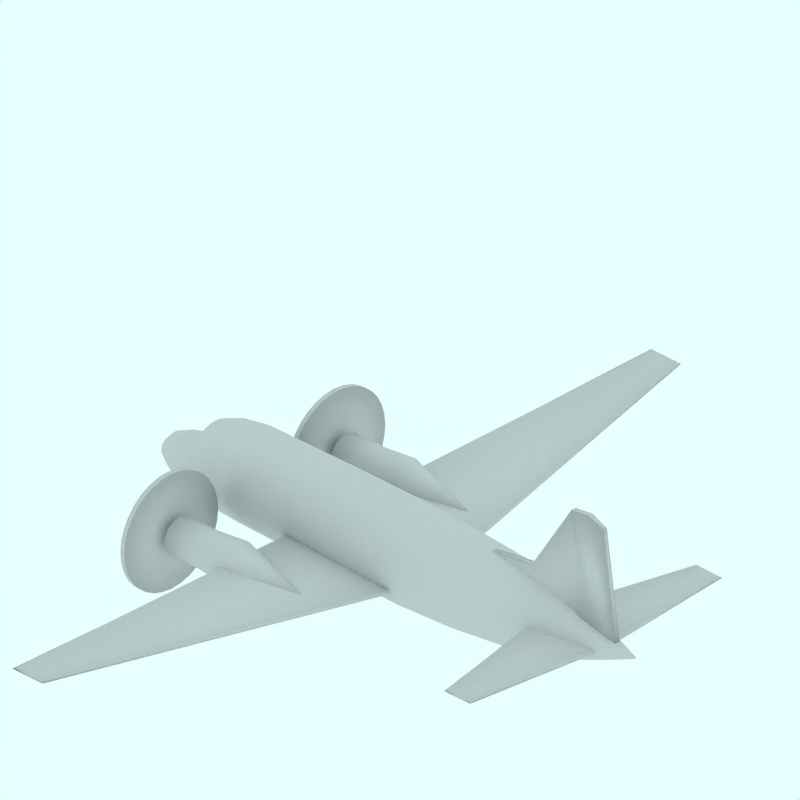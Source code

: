 # Source: Vickers_Viscount_VC1b.blend  (saved by Blender 2.49.2; exported with 4.5.12 LTS)
import bpy
from mathutils import Matrix  # noqa: F401  (used for matrix-valued properties, if any)

bpy.ops.wm.read_factory_settings(use_empty=True)
scene = bpy.context.scene
scene.name = 'Scene'

# ---- collections
col_collection_1 = bpy.data.collections.new('Collection 1'); scene.collection.children.link(col_collection_1)
col_collection_2 = bpy.data.collections.new('Collection 2'); scene.collection.children.link(col_collection_2)
col_collection_2.hide_render = True
col_collection_2.hide_viewport = True
col_collection_3 = bpy.data.collections.new('Collection 3'); scene.collection.children.link(col_collection_3)
col_collection_3.hide_render = True
col_collection_3.hide_viewport = True
col_collection_4 = bpy.data.collections.new('Collection 4'); scene.collection.children.link(col_collection_4)
col_collection_4.hide_render = True
col_collection_4.hide_viewport = True

# ---- materials (node trees are filled in below, after node groups)
mat_transparent = bpy.data.materials.new('Transparent')
mat_transparent.alpha_threshold = 0.0
mat_transparent.preview_render_type = 'FLAT'
mat_transparent.roughness = 0.5

# ---- material node trees

# ---- world
world_world = bpy.data.worlds.new('World'); scene.world = world_world
world_world.color = (0.9059, 1.0, 1.0)
world_world.use_sun_shadow = False
world_world.sun_shadow_jitter_overblur = 0.0
world_world.cycles.sampling_method = 'MANUAL'
world_world.cycles.sample_map_resolution = 256

# ---- cameras
cam_camera_001 = bpy.data.cameras.new('Camera.001')
cam_camera_001.type = 'ORTHO'
cam_camera_001.passepartout_alpha = 0.2
cam_camera_001.clip_end = 100.0
cam_camera_001.lens = 35.0
cam_camera_001.ortho_scale = 12.0
cam_camera_001.display_size = 5.91
cam_camera_001.show_passepartout = False
cam_camera_001.show_safe_areas = True
cam_camera_001.dof.focus_distance = 0.0
cam_camera_001.dof.aperture_fstop = 128.0

# ---- lights
light_lamp = bpy.data.lights.new('Lamp', 'SUN')
light_lamp.transmission_factor = 0.0
light_lamp.angle = 1.571
light_lamp.energy = 0.028
light_lamp.shadow_buffer_clip_start = 0.5
light_lamp.shadow_soft_size = 1.0
light_lamp.shadow_cascade_max_distance = 1000.0
light_lamp.cycles.use_multiple_importance_sampling = False

# ---- meshes
me_cylinder_004 = bpy.data.meshes.new('Cylinder.004')
me_cylinder_004.from_pydata([(0.0802, 2.472, -3.166), (0.2033, 2.322, -3.166), (0.2948, 2.151, -3.166), (0.3511, 1.966, -3.166), (0.3702, 1.772, -3.166), (0.3511, 1.579, -3.166), (0.2948, 1.394, -3.166), (0.2033, 1.222, -3.166), (0.0802, 1.072, -3.166), (-0.06981, 0.9492, -3.166), (-0.241, 0.8578, -3.166), (-0.4267, 0.8014, -3.166), (-0.6198, 0.7824, -3.166), (-0.813, 0.8014, -3.166), (-0.9987, 0.8578, -3.166), (-1.17, 0.9493, -3.166), (-1.32, 1.072, -3.166), (-1.443, 1.222, -3.166), (-1.534, 1.394, -3.166), (-1.591, 1.579, -3.166), (-1.61, 1.772, -3.166), (-1.591, 1.966, -3.166), (-1.534, 2.151, -3.166), (-1.443, 2.322, -3.166), (-1.32, 2.472, -3.166), (-1.17, 2.596, -3.166), (-0.9987, 2.687, -3.166), (-0.813, 2.743, -3.166), (-0.6198, 2.762, -3.166), (-0.4267, 2.743, -3.166), (-0.241, 2.687, -3.166), (-0.06981, 2.596, -3.166), (0.08021, 2.472, -3.076), (0.2033, 2.322, -3.076), (0.2948, 2.151, -3.076), (0.3511, 1.966, -3.076), (0.3702, 1.772, -3.076), (0.3511, 1.579, -3.076), (0.2948, 1.394, -3.076), (0.2033, 1.222, -3.076), (0.0802, 1.072, -3.076), (-0.06981, 0.9492, -3.076), (-0.241, 0.8578, -3.076), (-0.4267, 0.8014, -3.076), (-0.6198, 0.7824, -3.076), (-0.813, 0.8014, -3.076), (-0.9987, 0.8578, -3.076), (-1.17, 0.9492, -3.076), (-1.32, 1.072, -3.076), (-1.443, 1.222, -3.076), (-1.534, 1.394, -3.076), (-1.591, 1.579, -3.076), (-1.61, 1.772, -3.076), (-1.591, 1.966, -3.076), (-1.534, 2.151, -3.076), (-1.443, 2.322, -3.076), (-1.32, 2.472, -3.076), (-1.17, 2.596, -3.076), (-0.9987, 2.687, -3.076), (-0.813, 2.743, -3.076), (-0.6198, 2.762, -3.076), (-0.4267, 2.743, -3.076), (-0.241, 2.687, -3.076), (-0.06982, 2.596, -3.076), (-0.6198, 1.772, -3.166), (-0.6198, 1.772, -3.076)], [], [(64, 0, 1), (65, 33, 32), (64, 1, 2), (65, 34, 33), (64, 2, 3), (65, 35, 34), (64, 3, 4), (65, 36, 35), (64, 4, 5), (65, 37, 36), (64, 5, 6), (65, 38, 37), (64, 6, 7), (65, 39, 38), (64, 7, 8), (65, 40, 39), (64, 8, 9), (65, 41, 40), (64, 9, 10), (65, 42, 41), (64, 10, 11), (65, 43, 42), (64, 11, 12), (65, 44, 43), (64, 12, 13), (65, 45, 44), (64, 13, 14), (65, 46, 45), (64, 14, 15), (65, 47, 46), (64, 15, 16), (65, 48, 47), (64, 16, 17), (65, 49, 48), (64, 17, 18), (65, 50, 49), (64, 18, 19), (65, 51, 50), (64, 19, 20), (65, 52, 51), (64, 20, 21), (65, 53, 52), (64, 21, 22), (65, 54, 53), (64, 22, 23), (65, 55, 54), (64, 23, 24), (65, 56, 55), (64, 24, 25), (65, 57, 56), (64, 25, 26), (65, 58, 57), (64, 26, 27), (65, 59, 58), (64, 27, 28), (65, 60, 59), (64, 28, 29), (65, 61, 60), (64, 29, 30), (65, 62, 61), (64, 30, 31), (65, 63, 62), (31, 0, 64), (65, 32, 63), (0, 32, 33, 1), (1, 33, 34, 2), (2, 34, 35, 3), (3, 35, 36, 4), (4, 36, 37, 5), (5, 37, 38, 6), (6, 38, 39, 7), (7, 39, 40, 8), (8, 40, 41, 9), (9, 41, 42, 10), (10, 42, 43, 11), (11, 43, 44, 12), (12, 44, 45, 13), (13, 45, 46, 14), (14, 46, 47, 15), (15, 47, 48, 16), (16, 48, 49, 17), (17, 49, 50, 18), (18, 50, 51, 19), (19, 51, 52, 20), (20, 52, 53, 21), (21, 53, 54, 22), (22, 54, 55, 23), (23, 55, 56, 24), (24, 56, 57, 25), (25, 57, 58, 26), (26, 58, 59, 27), (27, 59, 60, 28), (28, 60, 61, 29), (29, 61, 62, 30), (30, 62, 63, 31), (32, 0, 31, 63)])
me_cylinder_004.polygons.foreach_set('use_smooth', [True] * 96)
me_cylinder_004.use_remesh_preserve_volume = False
me_cylinder_004.use_remesh_preserve_attributes = False
me_cylinder_004.use_mirror_vertex_groups = False
me_cylinder_004.update()
me_cylinder_002 = bpy.data.meshes.new('Cylinder.002')
me_cylinder_002.from_pydata([(-0.5876, 1.803, -3.345), (-0.5816, 1.796, -3.345), (-0.5771, 1.787, -3.345), (-0.5744, 1.778, -3.345), (-0.5735, 1.769, -3.345), (-0.5744, 1.759, -3.345), (-0.5771, 1.75, -3.345), (-0.5816, 1.742, -3.345), (-0.5876, 1.734, -3.345), (-0.595, 1.728, -3.345), (-0.6033, 1.724, -3.345), (-0.6124, 1.721, -3.345), (-0.6218, 1.72, -3.345), (-0.6313, 1.721, -3.345), (-0.6404, 1.724, -3.345), (-0.6487, 1.728, -3.345), (-0.6561, 1.734, -3.345), (-0.6621, 1.742, -3.345), (-0.6665, 1.75, -3.345), (-0.6693, 1.759, -3.345), (-0.6702, 1.769, -3.345), (-0.6693, 1.778, -3.345), (-0.6665, 1.787, -3.345), (-0.6621, 1.796, -3.345), (-0.6561, 1.803, -3.345), (-0.6487, 1.809, -3.345), (-0.6404, 1.813, -3.345), (-0.6313, 1.816, -3.345), (-0.6218, 1.817, -3.345), (-0.6124, 1.816, -3.345), (-0.6033, 1.813, -3.345), (-0.595, 1.809, -3.345), (-0.6059, 1.785, -0.3161), (-0.6031, 1.781, -0.3161), (-0.601, 1.777, -0.3161), (-0.5997, 1.773, -0.3161), (-0.5993, 1.769, -0.3161), (-0.5997, 1.764, -0.3161), (-0.601, 1.76, -0.3161), (-0.6031, 1.756, -0.3161), (-0.6059, 1.753, -0.3161), (-0.6093, 1.75, -0.3161), (-0.6132, 1.748, -0.3161), (-0.6174, 1.746, -0.3161), (-0.6218, 1.746, -0.3161), (-0.6262, 1.746, -0.3161), (-0.6305, 1.748, -0.3161), (-0.6344, 1.75, -0.3161), (-0.6378, 1.753, -0.3161), (-0.6406, 1.756, -0.3161), (-0.6427, 1.76, -0.3161), (-0.644, 1.764, -0.3161), (-0.6444, 1.769, -0.3161), (-0.644, 1.773, -0.3161), (-0.6427, 1.777, -0.3161), (-0.6406, 1.781, -0.3161), (-0.6378, 1.785, -0.3161), (-0.6344, 1.787, -0.3161), (-0.6305, 1.789, -0.3161), (-0.6262, 1.791, -0.3161), (-0.6218, 1.791, -0.3161), (-0.6174, 1.791, -0.3161), (-0.6132, 1.789, -0.3161), (-0.6093, 1.787, -0.3161), (-0.6218, 1.769, -3.401), (-0.6218, 1.769, -0.3161), (-0.3536, 1.948, -2.268), (-0.3938, 1.997, -2.268), (-0.3238, 1.892, -2.268), (-0.3055, 1.832, -2.268), (-0.2993, 1.769, -2.268), (-0.3055, 1.706, -2.268), (-0.3238, 1.645, -2.268), (-0.3536, 1.589, -2.268), (-0.3938, 1.541, -2.268), (-0.4426, 1.5, -2.268), (-0.4984, 1.471, -2.268), (-0.5589, 1.452, -2.268), (-0.6218, 1.446, -2.268), (-0.6848, 1.452, -2.268), (-0.7453, 1.471, -2.268), (-0.801, 1.5, -2.268), (-0.8499, 1.541, -2.268), (-0.89, 1.589, -2.268), (-0.9198, 1.645, -2.268), (-0.9382, 1.706, -2.268), (-0.9444, 1.769, -2.268), (-0.9382, 1.832, -2.268), (-0.9198, 1.892, -2.268), (-0.89, 1.948, -2.268), (-0.8499, 1.997, -2.268), (-0.801, 2.037, -2.268), (-0.7453, 2.067, -2.268), (-0.6848, 2.085, -2.268), (-0.6218, 2.091, -2.268), (-0.5589, 2.085, -2.268), (-0.4984, 2.067, -2.268), (-0.4426, 2.037, -2.268), (-0.3089, 1.978, -1.688), (-0.3557, 2.035, -1.688), (-0.2742, 1.913, -1.688), (-0.2528, 1.842, -1.688), (-0.2455, 1.769, -1.688), (-0.2528, 1.695, -1.688), (-0.2742, 1.625, -1.688), (-0.3089, 1.56, -1.688), (-0.3557, 1.503, -1.688), (-0.4128, 1.456, -1.688), (-0.4778, 1.421, -1.688), (-0.5484, 1.4, -1.688), (-0.6218, 1.392, -1.688), (-0.6953, 1.4, -1.688), (-0.7659, 1.421, -1.688), (-0.8309, 1.456, -1.688), (-0.8879, 1.503, -1.688), (-0.9347, 1.56, -1.688), (-0.9695, 1.625, -1.688), (-0.9909, 1.695, -1.688), (-0.9982, 1.769, -1.688), (-0.9909, 1.842, -1.688), (-0.9695, 1.913, -1.688), (-0.9347, 1.978, -1.688), (-0.8879, 2.035, -1.688), (-0.8309, 2.082, -1.688), (-0.7659, 2.116, -1.688), (-0.6953, 2.138, -1.688), (-0.6218, 2.145, -1.688), (-0.5484, 2.138, -1.688), (-0.4778, 2.116, -1.688), (-0.4128, 2.082, -1.688), (-0.3536, 1.948, -2.905), (-0.3938, 1.997, -2.905), (-0.3238, 1.892, -2.905), (-0.3055, 1.832, -2.905), (-0.2993, 1.769, -2.905), (-0.3055, 1.706, -2.905), (-0.3238, 1.645, -2.905), (-0.3536, 1.589, -2.905), (-0.3938, 1.541, -2.905), (-0.4426, 1.5, -2.905), (-0.4984, 1.471, -2.905), (-0.5589, 1.452, -2.905), (-0.6218, 1.446, -2.905), (-0.6848, 1.452, -2.905), (-0.7453, 1.471, -2.905), (-0.801, 1.5, -2.905), (-0.8499, 1.541, -2.905), (-0.89, 1.589, -2.905), (-0.9198, 1.645, -2.905), (-0.9382, 1.706, -2.905), (-0.9444, 1.769, -2.905), (-0.9382, 1.832, -2.905), (-0.9198, 1.892, -2.905), (-0.89, 1.948, -2.905), (-0.8499, 1.997, -2.905), (-0.801, 2.037, -2.905), (-0.7453, 2.067, -2.905), (-0.6848, 2.085, -2.905), (-0.6218, 2.091, -2.905), (-0.5589, 2.085, -2.905), (-0.4984, 2.067, -2.905), (-0.4426, 2.037, -2.905), (-0.5414, 1.822, -3.051), (-0.5534, 1.837, -3.051), (-0.5324, 1.806, -3.051), (-0.5269, 1.788, -3.051), (-0.5251, 1.769, -3.051), (-0.5269, 1.75, -3.051), (-0.5324, 1.732, -3.051), (-0.5414, 1.715, -3.051), (-0.5534, 1.7, -3.051), (-0.5681, 1.688, -3.051), (-0.5848, 1.679, -3.051), (-0.603, 1.674, -3.051), (-0.6218, 1.672, -3.051), (-0.6407, 1.674, -3.051), (-0.6589, 1.679, -3.051), (-0.6756, 1.688, -3.051), (-0.6903, 1.7, -3.051), (-0.7023, 1.715, -3.051), (-0.7112, 1.732, -3.051), (-0.7167, 1.75, -3.051), (-0.7186, 1.769, -3.051), (-0.7167, 1.788, -3.051), (-0.7112, 1.806, -3.051), (-0.7023, 1.822, -3.051), (-0.6903, 1.837, -3.051), (-0.6756, 1.849, -3.051), (-0.6589, 1.858, -3.051), (-0.6407, 1.864, -3.051), (-0.6218, 1.865, -3.051), (-0.603, 1.864, -3.051), (-0.5848, 1.858, -3.051), (-0.5681, 1.849, -3.051)], [], [(64, 0, 1), (65, 33, 32), (64, 1, 2), (65, 34, 33), (64, 2, 3), (65, 35, 34), (64, 3, 4), (65, 36, 35), (64, 4, 5), (65, 37, 36), (64, 5, 6), (65, 38, 37), (64, 6, 7), (65, 39, 38), (64, 7, 8), (65, 40, 39), (64, 8, 9), (65, 41, 40), (64, 9, 10), (65, 42, 41), (64, 10, 11), (65, 43, 42), (64, 11, 12), (65, 44, 43), (64, 12, 13), (65, 45, 44), (64, 13, 14), (65, 46, 45), (64, 14, 15), (65, 47, 46), (64, 15, 16), (65, 48, 47), (64, 16, 17), (65, 49, 48), (64, 17, 18), (65, 50, 49), (64, 18, 19), (65, 51, 50), (64, 19, 20), (65, 52, 51), (64, 20, 21), (65, 53, 52), (64, 21, 22), (65, 54, 53), (64, 22, 23), (65, 55, 54), (64, 23, 24), (65, 56, 55), (64, 24, 25), (65, 57, 56), (64, 25, 26), (65, 58, 57), (64, 26, 27), (65, 59, 58), (64, 27, 28), (65, 60, 59), (64, 28, 29), (65, 61, 60), (64, 29, 30), (65, 62, 61), (64, 30, 31), (65, 63, 62), (31, 0, 64), (65, 32, 63), (67, 99, 98, 66), (99, 32, 33, 98), (66, 98, 100, 68), (98, 33, 34, 100), (68, 100, 101, 69), (100, 34, 35, 101), (69, 101, 102, 70), (101, 35, 36, 102), (70, 102, 103, 71), (102, 36, 37, 103), (71, 103, 104, 72), (103, 37, 38, 104), (72, 104, 105, 73), (104, 38, 39, 105), (73, 105, 106, 74), (105, 39, 40, 106), (74, 106, 107, 75), (106, 40, 41, 107), (75, 107, 108, 76), (107, 41, 42, 108), (76, 108, 109, 77), (108, 42, 43, 109), (77, 109, 110, 78), (109, 43, 44, 110), (78, 110, 111, 79), (110, 44, 45, 111), (79, 111, 112, 80), (111, 45, 46, 112), (80, 112, 113, 81), (112, 46, 47, 113), (81, 113, 114, 82), (113, 47, 48, 114), (82, 114, 115, 83), (114, 48, 49, 115), (83, 115, 116, 84), (115, 49, 50, 116), (84, 116, 117, 85), (116, 50, 51, 117), (85, 117, 118, 86), (117, 51, 52, 118), (86, 118, 119, 87), (118, 52, 53, 119), (87, 119, 120, 88), (119, 53, 54, 120), (88, 120, 121, 89), (120, 54, 55, 121), (89, 121, 122, 90), (121, 55, 56, 122), (90, 122, 123, 91), (122, 56, 57, 123), (91, 123, 124, 92), (123, 57, 58, 124), (92, 124, 125, 93), (124, 58, 59, 125), (93, 125, 126, 94), (125, 59, 60, 126), (94, 126, 127, 95), (126, 60, 61, 127), (95, 127, 128, 96), (127, 61, 62, 128), (96, 128, 129, 97), (128, 62, 63, 129), (32, 99, 129, 63), (99, 67, 97, 129), (131, 67, 66, 130), (130, 66, 68, 132), (132, 68, 69, 133), (133, 69, 70, 134), (134, 70, 71, 135), (135, 71, 72, 136), (136, 72, 73, 137), (137, 73, 74, 138), (138, 74, 75, 139), (139, 75, 76, 140), (140, 76, 77, 141), (141, 77, 78, 142), (142, 78, 79, 143), (143, 79, 80, 144), (144, 80, 81, 145), (145, 81, 82, 146), (146, 82, 83, 147), (147, 83, 84, 148), (148, 84, 85, 149), (149, 85, 86, 150), (150, 86, 87, 151), (151, 87, 88, 152), (152, 88, 89, 153), (153, 89, 90, 154), (154, 90, 91, 155), (155, 91, 92, 156), (156, 92, 93, 157), (157, 93, 94, 158), (158, 94, 95, 159), (159, 95, 96, 160), (160, 96, 97, 161), (67, 131, 161, 97), (0, 163, 162, 1), (163, 131, 130, 162), (1, 162, 164, 2), (162, 130, 132, 164), (2, 164, 165, 3), (164, 132, 133, 165), (3, 165, 166, 4), (165, 133, 134, 166), (4, 166, 167, 5), (166, 134, 135, 167), (5, 167, 168, 6), (167, 135, 136, 168), (6, 168, 169, 7), (168, 136, 137, 169), (7, 169, 170, 8), (169, 137, 138, 170), (8, 170, 171, 9), (170, 138, 139, 171), (9, 171, 172, 10), (171, 139, 140, 172), (10, 172, 173, 11), (172, 140, 141, 173), (11, 173, 174, 12), (173, 141, 142, 174), (12, 174, 175, 13), (174, 142, 143, 175), (13, 175, 176, 14), (175, 143, 144, 176), (14, 176, 177, 15), (176, 144, 145, 177), (15, 177, 178, 16), (177, 145, 146, 178), (16, 178, 179, 17), (178, 146, 147, 179), (17, 179, 180, 18), (179, 147, 148, 180), (18, 180, 181, 19), (180, 148, 149, 181), (19, 181, 182, 20), (181, 149, 150, 182), (20, 182, 183, 21), (182, 150, 151, 183), (21, 183, 184, 22), (183, 151, 152, 184), (22, 184, 185, 23), (184, 152, 153, 185), (23, 185, 186, 24), (185, 153, 154, 186), (24, 186, 187, 25), (186, 154, 155, 187), (25, 187, 188, 26), (187, 155, 156, 188), (26, 188, 189, 27), (188, 156, 157, 189), (27, 189, 190, 28), (189, 157, 158, 190), (28, 190, 191, 29), (190, 158, 159, 191), (29, 191, 192, 30), (191, 159, 160, 192), (30, 192, 193, 31), (192, 160, 161, 193), (131, 163, 193, 161), (163, 0, 31, 193)])
me_cylinder_002.polygons.foreach_set('use_smooth', [True] * 224)
me_cylinder_002.use_remesh_preserve_volume = False
me_cylinder_002.use_remesh_preserve_attributes = False
me_cylinder_002.use_mirror_vertex_groups = False
me_cylinder_002.update()
me_cube_002 = bpy.data.meshes.new('Cube.002')
me_cube_002.from_pydata([(4.13, 2.635, 0.934), (3.651, 2.635, 0.924), (4.13, 2.635, 0.9838), (3.651, 2.635, 0.9938), (4.335, 0.06611, 0.8808), (3.104, 0.06611, 0.8526), (4.335, 0.06611, 0.9594), (3.104, 0.06611, 1.033), (4.161, 2.67, 0.9589), (3.611, 2.67, 0.9589), (4.366, 0.06611, 0.9266), (3.064, 0.06611, 0.9655)], [], [(0, 4, 5, 1), (3, 7, 6, 2), (2, 8, 9, 3), (8, 0, 1, 9), (0, 8, 10, 4), (8, 2, 6, 10), (3, 9, 11, 7), (9, 1, 5, 11)])
me_cube_002.polygons.foreach_set('use_smooth', [True] * 8)
me_cube_002.use_remesh_preserve_volume = False
me_cube_002.use_remesh_preserve_attributes = False
me_cube_002.use_mirror_vertex_groups = False
me_cube_002.update()
me_cube_001 = bpy.data.meshes.new('Cube.001')
me_cube_001.from_pydata([(4.623, 0.0455, 1.048), (1.447, 0.04681, 1.484), (4.354, 0.0345, 2.971), (1.447, 0.04681, 1.58), (4.623, -2.98e-08, 1.048), (1.42, 2.682e-07, 1.484), (4.354, -5.662e-07, 2.971), (1.42, 1.788e-07, 1.58), (3.972, 0.1273, 1.094), (3.682, 0.04731, 3.046), (3.967, 3.129e-08, 1.094), (3.676, -4.135e-07, 3.046), (2.943, 0.1273, 1.219), (2.852, 0.06118, 1.764), (2.93, 1.166e-07, 1.219), (2.839, -2.003e-07, 1.764), (4.304, 0.09211, 1.07), (4.025, 0.04731, 3.091), (4.302, 1.341e-10, 1.07), (4.022, -4.914e-07, 3.091)], [], [(4, 0, 2, 6), (7, 3, 1, 5), (8, 12, 13, 9), (12, 1, 3, 13), (10, 14, 12, 8), (14, 5, 1, 12), (7, 15, 13, 3), (15, 11, 9, 13), (0, 16, 17, 2), (16, 8, 9, 17), (8, 16, 18, 10), (16, 0, 4, 18), (11, 19, 17, 9), (19, 6, 2, 17)])
me_cube_001.polygons.foreach_set('use_smooth', [True] * 14)
me_cube_001.use_remesh_preserve_volume = False
me_cube_001.use_remesh_preserve_attributes = False
me_cube_001.use_mirror_vertex_groups = False
me_cube_001.update()
me_cube = bpy.data.meshes.new('Cube')
me_cube.from_pydata([(-0.8372, 6.733, 0.9276), (-1.378, 6.733, 0.9201), (-0.8372, 6.733, 0.9762), (-1.378, 6.733, 0.9914), (0.4651, 0.3345, 0.4685), (-1.805, 0.3345, 0.4048), (0.4651, 0.3345, 0.534), (-1.805, 0.3345, 0.602), (-0.8172, 6.774, 0.9557), (-1.447, 6.774, 0.9557), (0.4851, 0.3345, 0.5034), (-1.875, 0.3345, 0.5034)], [], [(0, 4, 5, 1), (3, 7, 6, 2), (2, 8, 9, 3), (8, 0, 1, 9), (6, 10, 8, 2), (0, 8, 10, 4), (3, 9, 11, 7), (9, 1, 5, 11)])
me_cube.polygons.foreach_set('use_smooth', [True] * 8)
me_cube.use_remesh_preserve_volume = False
me_cube.use_remesh_preserve_attributes = False
me_cube.use_mirror_vertex_groups = False
me_cube.update()
me_cylinder = bpy.data.meshes.new('Cylinder')
me_cylinder.from_pydata([(-0.5488, 0.04826, -4.978), (-0.5387, 0.03792, -4.978), (-0.5312, 0.02612, -4.978), (-0.5266, 0.01332, -4.978), (-0.5251, 2.028e-07, -4.978), (-0.5266, -0.01331, -4.978), (-0.5312, -0.02612, -4.978), (-0.5387, -0.03792, -4.978), (-0.5488, -0.04826, -4.978), (-0.561, -0.05675, -4.978), (-0.575, -0.06305, -4.978), (-0.5902, -0.06694, -4.978), (-0.606, -0.06825, -4.978), (-0.6218, -0.06694, -4.978), (-0.637, -0.06305, -4.978), (-0.651, -0.05675, -4.978), (-0.6632, -0.04826, -4.978), (-0.6733, -0.03792, -4.978), (-0.6808, -0.02612, -4.978), (-0.6854, -0.01331, -4.978), (-0.6869, 2.635e-07, -4.978), (-0.6854, 0.01332, -4.978), (-0.6808, 0.02612, -4.978), (-0.6733, 0.03792, -4.978), (-0.6632, 0.04826, -4.978), (-0.651, 0.05675, -4.978), (-0.637, 0.06306, -4.978), (-0.6218, 0.06694, -4.978), (-0.606, 0.06825, -4.978), (-0.5902, 0.06694, -4.978), (-0.575, 0.06305, -4.978), (-0.561, 0.05675, -4.978), (-0.9906, 0.009651, 4.986), (-0.9885, 0.007583, 4.986), (-0.9869, 0.005223, 4.986), (-0.986, 0.002662, 4.986), (-0.9857, -9.995e-07, 4.986), (-0.986, -0.002664, 4.986), (-0.9869, -0.005225, 4.986), (-0.9885, -0.007585, 4.986), (-0.9906, -0.009653, 4.986), (-0.9931, -0.01135, 4.986), (-0.996, -0.01261, 4.986), (-0.9991, -0.01339, 4.986), (-1.002, -0.01365, 4.986), (-1.006, -0.01339, 4.986), (-1.009, -0.01261, 4.986), (-1.012, -0.01135, 4.986), (-1.014, -0.009653, 4.986), (-1.016, -0.007585, 4.986), (-1.018, -0.005225, 4.986), (-1.019, -0.002664, 4.986), (-1.019, -1.025e-06, 4.986), (-1.019, 0.002662, 4.986), (-1.018, 0.005223, 4.986), (-1.016, 0.007583, 4.986), (-1.014, 0.009651, 4.986), (-1.012, 0.01135, 4.986), (-1.009, 0.01261, 4.986), (-1.006, 0.01339, 4.986), (-1.002, 0.01365, 4.986), (-0.9991, 0.01339, 4.986), (-0.996, 0.01261, 4.986), (-0.9931, 0.01135, 4.986), (-0.606, 1.634e-08, -4.993), (-1.002, 1.634e-08, 5.006), (-0.1924, 0.3792, -1.273), (-0.2964, 0.4826, -1.273), (-0.1151, 0.2612, -1.273), (-0.06756, 0.1331, -1.273), (-0.0515, -5.973e-07, -1.273), (-0.06756, -0.1331, -1.273), (-0.1151, -0.2612, -1.273), (-0.1924, -0.3792, -1.273), (-0.2964, -0.4826, -1.273), (-0.4231, -0.5675, -1.273), (-0.5677, -0.6305, -1.273), (-0.7245, -0.6694, -1.273), (-0.8877, -0.6825, -1.273), (-1.051, -0.6694, -1.273), (-1.208, -0.6305, -1.273), (-1.352, -0.5675, -1.273), (-1.479, -0.4826, -1.273), (-1.583, -0.3792, -1.273), (-1.66, -0.2612, -1.273), (-1.708, -0.1331, -1.273), (-1.724, -7.781e-07, -1.273), (-1.708, 0.1331, -1.273), (-1.66, 0.2612, -1.273), (-1.583, 0.3792, -1.273), (-1.479, 0.4826, -1.273), (-1.352, 0.5675, -1.273), (-1.208, 0.6305, -1.273), (-1.051, 0.6694, -1.273), (-0.8877, 0.6825, -1.273), (-0.7245, 0.6694, -1.273), (-0.5677, 0.6305, -1.273), (-0.4231, 0.5675, -1.273), (-0.2063, 0.3604, -3.116), (-0.3082, 0.4588, -3.116), (-0.1306, 0.2483, -3.116), (-0.08397, 0.1266, -3.116), (-0.06822, -4.287e-07, -3.116), (-0.08397, -0.1266, -3.116), (-0.1306, -0.2483, -3.116), (-0.2063, -0.3604, -3.116), (-0.3082, -0.4588, -3.116), (-0.4324, -0.5394, -3.116), (-0.5741, -0.5994, -3.116), (-0.7278, -0.6363, -3.116), (-0.8877, -0.6488, -3.116), (-1.048, -0.6363, -3.116), (-1.201, -0.5994, -3.116), (-1.343, -0.5394, -3.116), (-1.467, -0.4588, -3.116), (-1.569, -0.3604, -3.116), (-1.645, -0.2483, -3.116), (-1.691, -0.1266, -3.116), (-1.707, -4.319e-07, -3.116), (-1.691, 0.1266, -3.116), (-1.645, 0.2483, -3.116), (-1.569, 0.3604, -3.116), (-1.467, 0.4588, -3.116), (-1.343, 0.5394, -3.116), (-1.201, 0.5994, -3.116), (-1.048, 0.6363, -3.116), (-0.8877, 0.6488, -3.116), (-0.7278, 0.6363, -3.116), (-0.5741, 0.5994, -3.116), (-0.4324, 0.5394, -3.116), (-0.2177, 0.3566, 1.424), (-0.3178, 0.4539, 1.424), (-0.1432, 0.2456, 1.424), (-0.09742, 0.1252, 1.424), (-0.08195, -9.339e-07, 1.424), (-0.09742, -0.1252, 1.424), (-0.1432, -0.2456, 1.424), (-0.2177, -0.3566, 1.424), (-0.3178, -0.4539, 1.424), (-0.4398, -0.5337, 1.424), (-0.579, -0.593, 1.424), (-0.7301, -0.6296, 1.424), (-0.8872, -0.6419, 1.424), (-1.044, -0.6296, 1.424), (-1.195, -0.593, 1.424), (-1.335, -0.5337, 1.424), (-1.457, -0.4539, 1.424), (-1.557, -0.3566, 1.424), (-1.631, -0.2456, 1.424), (-1.677, -0.1252, 1.424), (-1.692, -1.508e-06, 1.424), (-1.677, 0.1252, 1.424), (-1.631, 0.2456, 1.424), (-1.557, 0.3566, 1.424), (-1.457, 0.4539, 1.424), (-1.335, 0.5337, 1.424), (-1.195, 0.593, 1.424), (-1.044, 0.6296, 1.424), (-0.8872, 0.6419, 1.424), (-0.7301, 0.6296, 1.424), (-0.579, 0.593, 1.424), (-0.4398, 0.5337, 1.424), (-0.1781, 0.3837, 0.3343), (-0.2833, 0.4884, 0.3343), (-0.1, 0.2643, 0.3343), (-0.05189, 0.1347, 0.3343), (-0.03565, -8.359e-07, 0.3343), (-0.05189, -0.1347, 0.3343), (-0.1, -0.2643, 0.3343), (-0.1781, -0.3837, 0.3343), (-0.2833, -0.4884, 0.3343), (-0.4114, -0.5743, 0.3343), (-0.5576, -0.6381, 0.3343), (-0.7162, -0.6774, 0.3343), (-0.8812, -0.6907, 0.3343), (-1.046, -0.6774, 0.3343), (-1.205, -0.6381, 0.3343), (-1.351, -0.5743, 0.3343), (-1.479, -0.4884, 0.3343), (-1.584, -0.3837, 0.3343), (-1.662, -0.2643, 0.3343), (-1.71, -0.1347, 0.3343), (-1.727, -1.302e-06, 0.3343), (-1.71, 0.1347, 0.3343), (-1.662, 0.2643, 0.3343), (-1.584, 0.3837, 0.3343), (-1.479, 0.4884, 0.3343), (-1.351, 0.5743, 0.3343), (-1.205, 0.6381, 0.3343), (-1.046, 0.6774, 0.3343), (-0.8812, 0.6907, 0.3343), (-0.7162, 0.6774, 0.3343), (-0.5576, 0.6381, 0.3343), (-0.4114, 0.5743, 0.3343), (-0.3388, 0.3279, 2.563), (-0.4261, 0.4174, 2.563), (-0.2739, 0.2259, 2.563), (-0.2339, 0.1152, 2.563), (-0.2204, -1.062e-06, 2.563), (-0.2339, -0.1152, 2.563), (-0.2739, -0.2259, 2.563), (-0.3388, -0.3279, 2.563), (-0.4261, -0.4174, 2.563), (-0.5325, -0.4908, 2.563), (-0.6539, -0.5453, 2.563), (-0.7857, -0.5789, 2.563), (-0.9227, -0.5903, 2.563), (-1.06, -0.5789, 2.563), (-1.191, -0.5453, 2.563), (-1.313, -0.4908, 2.563), (-1.419, -0.4174, 2.563), (-1.507, -0.3279, 2.563), (-1.571, -0.2259, 2.563), (-1.611, -0.1152, 2.563), (-1.625, -1.598e-06, 2.563), (-1.611, 0.1152, 2.563), (-1.571, 0.2259, 2.563), (-1.507, 0.3279, 2.563), (-1.419, 0.4174, 2.563), (-1.313, 0.4908, 2.563), (-1.191, 0.5453, 2.563), (-1.06, 0.5789, 2.563), (-0.9227, 0.5903, 2.563), (-0.7857, 0.5789, 2.563), (-0.6539, 0.5453, 2.563), (-0.5325, 0.4908, 2.563), (-0.4355, 0.2783, 3.172), (-0.5096, 0.3542, 3.172), (-0.3804, 0.1917, 3.172), (-0.3465, 0.09773, 3.172), (-0.335, -1.071e-06, 3.172), (-0.3465, -0.09773, 3.172), (-0.3804, -0.1917, 3.172), (-0.4355, -0.2783, 3.172), (-0.5096, -0.3542, 3.172), (-0.5999, -0.4165, 3.172), (-0.703, -0.4628, 3.172), (-0.8148, -0.4913, 3.172), (-0.9311, -0.5009, 3.172), (-1.047, -0.4913, 3.172), (-1.159, -0.4628, 3.172), (-1.262, -0.4165, 3.172), (-1.353, -0.3542, 3.172), (-1.427, -0.2783, 3.172), (-1.482, -0.1917, 3.172), (-1.516, -0.09773, 3.172), (-1.527, -1.53e-06, 3.172), (-1.516, 0.09773, 3.172), (-1.482, 0.1917, 3.172), (-1.427, 0.2783, 3.172), (-1.353, 0.3542, 3.172), (-1.262, 0.4165, 3.172), (-1.159, 0.4628, 3.172), (-1.047, 0.4913, 3.172), (-0.9311, 0.5009, 3.172), (-0.8148, 0.4913, 3.172), (-0.703, 0.4628, 3.172), (-0.5999, 0.4165, 3.172), (-0.5835, 0.1981, 3.809), (-0.6383, 0.2521, 3.809), (-0.5429, 0.1364, 3.809), (-0.5178, 0.06955, 3.809), (-0.5094, -1.065e-06, 3.809), (-0.5178, -0.06955, 3.809), (-0.5429, -0.1364, 3.809), (-0.5835, -0.1981, 3.809), (-0.6383, -0.2521, 3.809), (-0.705, -0.2964, 3.809), (-0.7811, -0.3294, 3.809), (-0.8636, -0.3496, 3.809), (-0.9495, -0.3565, 3.809), (-1.035, -0.3496, 3.809), (-1.118, -0.3294, 3.809), (-1.194, -0.2964, 3.809), (-1.261, -0.2521, 3.809), (-1.315, -0.1981, 3.809), (-1.356, -0.1364, 3.809), (-1.381, -0.06955, 3.809), (-1.39, -1.397e-06, 3.809), (-1.381, 0.06955, 3.809), (-1.356, 0.1364, 3.809), (-1.315, 0.1981, 3.809), (-1.261, 0.2521, 3.809), (-1.194, 0.2964, 3.809), (-1.118, 0.3294, 3.809), (-1.035, 0.3496, 3.809), (-0.9495, 0.3565, 3.809), (-0.8636, 0.3496, 3.809), (-0.7811, 0.3294, 3.809), (-0.705, 0.2964, 3.809), (-0.8133, 0.1001, 4.498), (-0.8361, 0.1273, 4.498), (-0.7963, 0.06892, 4.498), (-0.7859, 0.03513, 4.498), (-0.7824, -1.043e-06, 4.498), (-0.7859, -0.03514, 4.498), (-0.7963, -0.06892, 4.498), (-0.8133, -0.1001, 4.498), (-0.8361, -0.1273, 4.498), (-0.8639, -0.1497, 4.498), (-0.8956, -0.1664, 4.498), (-0.93, -0.1766, 4.498), (-0.9658, -0.1801, 4.498), (-1.002, -0.1766, 4.498), (-1.036, -0.1664, 4.498), (-1.068, -0.1497, 4.498), (-1.095, -0.1273, 4.498), (-1.118, -0.1001, 4.498), (-1.135, -0.06892, 4.498), (-1.146, -0.03514, 4.498), (-1.149, -1.222e-06, 4.498), (-1.146, 0.03513, 4.498), (-1.135, 0.06892, 4.498), (-1.118, 0.1001, 4.498), (-1.095, 0.1273, 4.498), (-1.068, 0.1497, 4.498), (-1.036, 0.1664, 4.498), (-1.002, 0.1766, 4.498), (-0.9658, 0.1801, 4.498), (-0.93, 0.1766, 4.498), (-0.8956, 0.1664, 4.498), (-0.8639, 0.1497, 4.498), (-0.4766, 0.07543, -4.925), (-0.4968, 0.096, -4.925), (-0.4617, 0.05195, -4.925), (-0.4525, 0.02649, -4.925), (-0.4494, 1.739e-07, -4.925), (-0.4525, -0.02649, -4.925), (-0.4617, -0.05195, -4.925), (-0.4766, -0.07543, -4.925), (-0.4968, -0.096, -4.925), (-0.5213, -0.1129, -4.925), (-0.5492, -0.1254, -4.925), (-0.5796, -0.1332, -4.925), (-0.6112, -0.1358, -4.925), (-0.6427, -0.1332, -4.925), (-0.6731, -0.1254, -4.925), (-0.7011, -0.1129, -4.925), (-0.7256, -0.096, -4.925), (-0.7457, -0.07543, -4.925), (-0.7607, -0.05195, -4.925), (-0.7699, -0.02649, -4.925), (-0.773, 2.75e-07, -4.925), (-0.7699, 0.02649, -4.925), (-0.7607, 0.05195, -4.925), (-0.7457, 0.07543, -4.925), (-0.7256, 0.096, -4.925), (-0.7011, 0.1129, -4.925), (-0.6731, 0.1254, -4.925), (-0.6427, 0.1332, -4.925), (-0.6112, 0.1358, -4.925), (-0.5796, 0.1332, -4.925), (-0.5492, 0.1254, -4.925), (-0.5213, 0.1129, -4.925), (-0.3931, 0.1295, -4.767), (-0.4304, 0.1649, -4.767), (-0.3654, 0.08923, -4.767), (-0.3484, 0.04549, -4.767), (-0.3426, 1.177e-07, -4.767), (-0.3484, -0.04549, -4.767), (-0.3654, -0.08923, -4.767), (-0.3931, -0.1295, -4.767), (-0.4304, -0.1649, -4.767), (-0.4758, -0.1939, -4.767), (-0.5275, -0.2154, -4.767), (-0.5837, -0.2287, -4.767), (-0.6422, -0.2332, -4.767), (-0.7006, -0.2287, -4.767), (-0.7568, -0.2154, -4.767), (-0.8086, -0.1939, -4.767), (-0.854, -0.1649, -4.767), (-0.8912, -0.1295, -4.767), (-0.9189, -0.08923, -4.767), (-0.936, -0.04549, -4.767), (-0.9417, 2.504e-07, -4.767), (-0.936, 0.04549, -4.767), (-0.9189, 0.08923, -4.767), (-0.8912, 0.1295, -4.767), (-0.854, 0.1649, -4.767), (-0.8086, 0.1939, -4.767), (-0.7568, 0.2154, -4.767), (-0.7006, 0.2287, -4.767), (-0.6422, 0.2332, -4.767), (-0.5837, 0.2287, -4.767), (-0.5275, 0.2154, -4.767), (-0.4758, 0.1939, -4.767), (-0.3228, 0.2015, -4.52), (-0.372, 0.2564, -4.52), (-0.2862, 0.1388, -4.52), (-0.2637, 0.07075, -4.52), (-0.2561, 3.8e-08, -4.52), (-0.2637, -0.07075, -4.52), (-0.2862, -0.1388, -4.52), (-0.3228, -0.2015, -4.52), (-0.372, -0.2564, -4.52), (-0.432, -0.3015, -4.52), (-0.5005, -0.335, -4.52), (-0.5747, -0.3557, -4.52), (-0.652, -0.3626, -4.52), (-0.7292, -0.3557, -4.52), (-0.8035, -0.335, -4.52), (-0.8719, -0.3015, -4.52), (-0.9319, -0.2564, -4.52), (-0.9811, -0.2015, -4.52), (-1.018, -0.1388, -4.52), (-1.04, -0.07075, -4.52), (-1.048, 1.953e-07, -4.52), (-1.04, 0.07075, -4.52), (-1.018, 0.1388, -4.52), (-0.9811, 0.2015, -4.52), (-0.9319, 0.2564, -4.52), (-0.8719, 0.3015, -4.52), (-0.8035, 0.335, -4.52), (-0.7292, 0.3557, -4.52), (-0.652, 0.3626, -4.52), (-0.5747, 0.3557, -4.52), (-0.5005, 0.335, -4.52), (-0.432, 0.3015, -4.52), (-0.2701, 0.264, -4.22), (-0.3266, 0.336, -4.22), (-0.2281, 0.1818, -4.22), (-0.2023, 0.0927, -4.22), (-0.1936, -3.922e-08, -4.22), (-0.2023, -0.0927, -4.22), (-0.2281, -0.1818, -4.22), (-0.2701, -0.264, -4.22), (-0.3266, -0.336, -4.22), (-0.3955, -0.3951, -4.22), (-0.474, -0.439, -4.22), (-0.5592, -0.466, -4.22), (-0.6478, -0.4752, -4.22), (-0.7365, -0.466, -4.22), (-0.8217, -0.439, -4.22), (-0.9002, -0.3951, -4.22), (-0.9691, -0.336, -4.22), (-1.026, -0.264, -4.22), (-1.068, -0.1818, -4.22), (-1.093, -0.0927, -4.22), (-1.102, 1.312e-07, -4.22), (-1.093, 0.0927, -4.22), (-1.068, 0.1818, -4.22), (-1.026, 0.264, -4.22), (-0.9691, 0.336, -4.22), (-0.9002, 0.3951, -4.22), (-0.8217, 0.439, -4.22), (-0.7365, 0.4661, -4.22), (-0.6478, 0.4752, -4.22), (-0.5592, 0.4661, -4.22), (-0.474, 0.439, -4.22), (-0.3955, 0.3951, -4.22), (-0.2493, 0.321, -3.909), (-0.333, 0.4085, -3.909), (-0.1871, 0.2211, -3.909), (-0.1488, 0.1127, -3.909), (-0.1359, -1.97e-07, -3.909), (-0.1488, -0.1127, -3.909), (-0.1871, -0.2211, -3.909), (-0.2493, -0.321, -3.909), (-0.333, -0.4085, -3.909), (-0.4349, -0.4804, -3.909), (-0.5513, -0.5338, -3.909), (-0.6775, -0.5666, -3.909), (-0.8088, -0.5778, -3.909), (-0.9401, -0.5666, -3.909), (-1.066, -0.5338, -3.909), (-1.183, -0.4804, -3.909), (-1.285, -0.4085, -3.909), (-1.368, -0.321, -3.909), (-1.43, -0.2211, -3.909), (-1.469, -0.1127, -3.909), (-1.482, -9.389e-08, -3.909), (-1.469, 0.1127, -3.909), (-1.43, 0.2211, -3.909), (-1.368, 0.321, -3.909), (-1.285, 0.4085, -3.909), (-1.183, 0.4804, -3.909), (-1.066, 0.5338, -3.909), (-0.9401, 0.5666, -3.909), (-0.8088, 0.5778, -3.909), (-0.6775, 0.5667, -3.909), (-0.5513, 0.5338, -3.909), (-0.4349, 0.4804, -3.909), (-0.2331, 0.3548, -3.557), (-0.3274, 0.4516, -3.557), (-0.163, 0.2444, -3.557), (-0.1198, 0.1246, -3.557), (-0.1052, -3.076e-07, -3.557), (-0.1198, -0.1246, -3.557), (-0.163, -0.2444, -3.557), (-0.2331, -0.3548, -3.557), (-0.3274, -0.4516, -3.557), (-0.4424, -0.5311, -3.557), (-0.5735, -0.5901, -3.557), (-0.7158, -0.6264, -3.557), (-0.8638, -0.6387, -3.557), (-1.012, -0.6264, -3.557), (-1.154, -0.5901, -3.557), (-1.285, -0.5311, -3.557), (-1.4, -0.4516, -3.557), (-1.495, -0.3548, -3.557), (-1.565, -0.2444, -3.557), (-1.608, -0.1246, -3.557), (-1.622, -2.474e-07, -3.557), (-1.608, 0.1246, -3.557), (-1.565, 0.2444, -3.557), (-1.495, 0.3548, -3.557), (-1.4, 0.4516, -3.557), (-1.285, 0.5311, -3.557), (-1.154, 0.5901, -3.557), (-1.012, 0.6264, -3.557), (-0.8638, 0.6387, -3.557), (-0.7158, 0.6264, -3.557), (-0.5735, 0.5901, -3.557), (-0.4424, 0.5311, -3.557)], [], [(64, 0, 1), (65, 33, 32), (64, 1, 2), (65, 34, 33), (64, 2, 3), (65, 35, 34), (64, 3, 4), (65, 36, 35), (64, 4, 5), (65, 37, 36), (64, 5, 6), (65, 38, 37), (64, 6, 7), (65, 39, 38), (64, 7, 8), (65, 40, 39), (64, 8, 9), (65, 41, 40), (64, 9, 10), (65, 42, 41), (64, 10, 11), (65, 43, 42), (64, 11, 12), (65, 44, 43), (64, 12, 13), (65, 45, 44), (64, 13, 14), (65, 46, 45), (64, 14, 15), (65, 47, 46), (64, 15, 16), (65, 48, 47), (64, 16, 17), (65, 49, 48), (64, 17, 18), (65, 50, 49), (64, 18, 19), (65, 51, 50), (64, 19, 20), (65, 52, 51), (64, 20, 21), (65, 53, 52), (64, 21, 22), (65, 54, 53), (64, 22, 23), (65, 55, 54), (64, 23, 24), (65, 56, 55), (64, 24, 25), (65, 57, 56), (64, 25, 26), (65, 58, 57), (64, 26, 27), (65, 59, 58), (64, 27, 28), (65, 60, 59), (64, 28, 29), (65, 61, 60), (64, 29, 30), (65, 62, 61), (64, 30, 31), (65, 63, 62), (31, 0, 64), (65, 32, 63), (99, 67, 66, 98), (98, 66, 68, 100), (100, 68, 69, 101), (101, 69, 70, 102), (102, 70, 71, 103), (103, 71, 72, 104), (104, 72, 73, 105), (105, 73, 74, 106), (106, 74, 75, 107), (107, 75, 76, 108), (108, 76, 77, 109), (109, 77, 78, 110), (110, 78, 79, 111), (111, 79, 80, 112), (112, 80, 81, 113), (113, 81, 82, 114), (114, 82, 83, 115), (115, 83, 84, 116), (116, 84, 85, 117), (117, 85, 86, 118), (118, 86, 87, 119), (119, 87, 88, 120), (120, 88, 89, 121), (121, 89, 90, 122), (122, 90, 91, 123), (123, 91, 92, 124), (124, 92, 93, 125), (125, 93, 94, 126), (126, 94, 95, 127), (127, 95, 96, 128), (128, 96, 97, 129), (67, 99, 129, 97), (67, 163, 162, 66), (163, 131, 130, 162), (66, 162, 164, 68), (162, 130, 132, 164), (68, 164, 165, 69), (164, 132, 133, 165), (69, 165, 166, 70), (165, 133, 134, 166), (70, 166, 167, 71), (166, 134, 135, 167), (71, 167, 168, 72), (167, 135, 136, 168), (72, 168, 169, 73), (168, 136, 137, 169), (73, 169, 170, 74), (169, 137, 138, 170), (74, 170, 171, 75), (170, 138, 139, 171), (75, 171, 172, 76), (171, 139, 140, 172), (76, 172, 173, 77), (172, 140, 141, 173), (77, 173, 174, 78), (173, 141, 142, 174), (78, 174, 175, 79), (174, 142, 143, 175), (79, 175, 176, 80), (175, 143, 144, 176), (80, 176, 177, 81), (176, 144, 145, 177), (81, 177, 178, 82), (177, 145, 146, 178), (82, 178, 179, 83), (178, 146, 147, 179), (83, 179, 180, 84), (179, 147, 148, 180), (84, 180, 181, 85), (180, 148, 149, 181), (85, 181, 182, 86), (181, 149, 150, 182), (86, 182, 183, 87), (182, 150, 151, 183), (87, 183, 184, 88), (183, 151, 152, 184), (88, 184, 185, 89), (184, 152, 153, 185), (89, 185, 186, 90), (185, 153, 154, 186), (90, 186, 187, 91), (186, 154, 155, 187), (91, 187, 188, 92), (187, 155, 156, 188), (92, 188, 189, 93), (188, 156, 157, 189), (93, 189, 190, 94), (189, 157, 158, 190), (94, 190, 191, 95), (190, 158, 159, 191), (95, 191, 192, 96), (191, 159, 160, 192), (96, 192, 193, 97), (192, 160, 161, 193), (131, 163, 193, 161), (163, 67, 97, 193), (131, 195, 194, 130), (130, 194, 196, 132), (132, 196, 197, 133), (133, 197, 198, 134), (134, 198, 199, 135), (135, 199, 200, 136), (136, 200, 201, 137), (137, 201, 202, 138), (138, 202, 203, 139), (139, 203, 204, 140), (140, 204, 205, 141), (141, 205, 206, 142), (142, 206, 207, 143), (143, 207, 208, 144), (144, 208, 209, 145), (145, 209, 210, 146), (146, 210, 211, 147), (147, 211, 212, 148), (148, 212, 213, 149), (149, 213, 214, 150), (150, 214, 215, 151), (151, 215, 216, 152), (152, 216, 217, 153), (153, 217, 218, 154), (154, 218, 219, 155), (155, 219, 220, 156), (156, 220, 221, 157), (157, 221, 222, 158), (158, 222, 223, 159), (159, 223, 224, 160), (160, 224, 225, 161), (195, 131, 161, 225), (195, 227, 226, 194), (194, 226, 228, 196), (196, 228, 229, 197), (197, 229, 230, 198), (198, 230, 231, 199), (199, 231, 232, 200), (200, 232, 233, 201), (201, 233, 234, 202), (202, 234, 235, 203), (203, 235, 236, 204), (204, 236, 237, 205), (205, 237, 238, 206), (206, 238, 239, 207), (207, 239, 240, 208), (208, 240, 241, 209), (209, 241, 242, 210), (210, 242, 243, 211), (211, 243, 244, 212), (212, 244, 245, 213), (213, 245, 246, 214), (214, 246, 247, 215), (215, 247, 248, 216), (216, 248, 249, 217), (217, 249, 250, 218), (218, 250, 251, 219), (219, 251, 252, 220), (220, 252, 253, 221), (221, 253, 254, 222), (222, 254, 255, 223), (223, 255, 256, 224), (224, 256, 257, 225), (227, 195, 225, 257), (227, 259, 258, 226), (226, 258, 260, 228), (228, 260, 261, 229), (229, 261, 262, 230), (230, 262, 263, 231), (231, 263, 264, 232), (232, 264, 265, 233), (233, 265, 266, 234), (234, 266, 267, 235), (235, 267, 268, 236), (236, 268, 269, 237), (237, 269, 270, 238), (238, 270, 271, 239), (239, 271, 272, 240), (240, 272, 273, 241), (241, 273, 274, 242), (242, 274, 275, 243), (243, 275, 276, 244), (244, 276, 277, 245), (245, 277, 278, 246), (246, 278, 279, 247), (247, 279, 280, 248), (248, 280, 281, 249), (249, 281, 282, 250), (250, 282, 283, 251), (251, 283, 284, 252), (252, 284, 285, 253), (253, 285, 286, 254), (254, 286, 287, 255), (255, 287, 288, 256), (256, 288, 289, 257), (259, 227, 257, 289), (259, 291, 290, 258), (291, 32, 33, 290), (258, 290, 292, 260), (290, 33, 34, 292), (260, 292, 293, 261), (292, 34, 35, 293), (261, 293, 294, 262), (293, 35, 36, 294), (262, 294, 295, 263), (294, 36, 37, 295), (263, 295, 296, 264), (295, 37, 38, 296), (264, 296, 297, 265), (296, 38, 39, 297), (265, 297, 298, 266), (297, 39, 40, 298), (266, 298, 299, 267), (298, 40, 41, 299), (267, 299, 300, 268), (299, 41, 42, 300), (268, 300, 301, 269), (300, 42, 43, 301), (269, 301, 302, 270), (301, 43, 44, 302), (270, 302, 303, 271), (302, 44, 45, 303), (271, 303, 304, 272), (303, 45, 46, 304), (272, 304, 305, 273), (304, 46, 47, 305), (273, 305, 306, 274), (305, 47, 48, 306), (274, 306, 307, 275), (306, 48, 49, 307), (275, 307, 308, 276), (307, 49, 50, 308), (276, 308, 309, 277), (308, 50, 51, 309), (277, 309, 310, 278), (309, 51, 52, 310), (278, 310, 311, 279), (310, 52, 53, 311), (279, 311, 312, 280), (311, 53, 54, 312), (280, 312, 313, 281), (312, 54, 55, 313), (281, 313, 314, 282), (313, 55, 56, 314), (282, 314, 315, 283), (314, 56, 57, 315), (283, 315, 316, 284), (315, 57, 58, 316), (284, 316, 317, 285), (316, 58, 59, 317), (285, 317, 318, 286), (317, 59, 60, 318), (286, 318, 319, 287), (318, 60, 61, 319), (287, 319, 320, 288), (319, 61, 62, 320), (288, 320, 321, 289), (320, 62, 63, 321), (32, 291, 321, 63), (291, 259, 289, 321), (0, 323, 322, 1), (1, 322, 324, 2), (2, 324, 325, 3), (3, 325, 326, 4), (4, 326, 327, 5), (5, 327, 328, 6), (6, 328, 329, 7), (7, 329, 330, 8), (8, 330, 331, 9), (9, 331, 332, 10), (10, 332, 333, 11), (11, 333, 334, 12), (12, 334, 335, 13), (13, 335, 336, 14), (14, 336, 337, 15), (15, 337, 338, 16), (16, 338, 339, 17), (17, 339, 340, 18), (18, 340, 341, 19), (19, 341, 342, 20), (20, 342, 343, 21), (21, 343, 344, 22), (22, 344, 345, 23), (23, 345, 346, 24), (24, 346, 347, 25), (25, 347, 348, 26), (26, 348, 349, 27), (27, 349, 350, 28), (28, 350, 351, 29), (29, 351, 352, 30), (30, 352, 353, 31), (323, 0, 31, 353), (323, 355, 354, 322), (322, 354, 356, 324), (324, 356, 357, 325), (325, 357, 358, 326), (326, 358, 359, 327), (327, 359, 360, 328), (328, 360, 361, 329), (329, 361, 362, 330), (330, 362, 363, 331), (331, 363, 364, 332), (332, 364, 365, 333), (333, 365, 366, 334), (334, 366, 367, 335), (335, 367, 368, 336), (336, 368, 369, 337), (337, 369, 370, 338), (338, 370, 371, 339), (339, 371, 372, 340), (340, 372, 373, 341), (341, 373, 374, 342), (342, 374, 375, 343), (343, 375, 376, 344), (344, 376, 377, 345), (345, 377, 378, 346), (346, 378, 379, 347), (347, 379, 380, 348), (348, 380, 381, 349), (349, 381, 382, 350), (350, 382, 383, 351), (351, 383, 384, 352), (352, 384, 385, 353), (355, 323, 353, 385), (355, 387, 386, 354), (354, 386, 388, 356), (356, 388, 389, 357), (357, 389, 390, 358), (358, 390, 391, 359), (359, 391, 392, 360), (360, 392, 393, 361), (361, 393, 394, 362), (362, 394, 395, 363), (363, 395, 396, 364), (364, 396, 397, 365), (365, 397, 398, 366), (366, 398, 399, 367), (367, 399, 400, 368), (368, 400, 401, 369), (369, 401, 402, 370), (370, 402, 403, 371), (371, 403, 404, 372), (372, 404, 405, 373), (373, 405, 406, 374), (374, 406, 407, 375), (375, 407, 408, 376), (376, 408, 409, 377), (377, 409, 410, 378), (378, 410, 411, 379), (379, 411, 412, 380), (380, 412, 413, 381), (381, 413, 414, 382), (382, 414, 415, 383), (383, 415, 416, 384), (384, 416, 417, 385), (387, 355, 385, 417), (387, 419, 418, 386), (386, 418, 420, 388), (388, 420, 421, 389), (389, 421, 422, 390), (390, 422, 423, 391), (391, 423, 424, 392), (392, 424, 425, 393), (393, 425, 426, 394), (394, 426, 427, 395), (395, 427, 428, 396), (396, 428, 429, 397), (397, 429, 430, 398), (398, 430, 431, 399), (399, 431, 432, 400), (400, 432, 433, 401), (401, 433, 434, 402), (402, 434, 435, 403), (403, 435, 436, 404), (404, 436, 437, 405), (405, 437, 438, 406), (406, 438, 439, 407), (407, 439, 440, 408), (408, 440, 441, 409), (409, 441, 442, 410), (410, 442, 443, 411), (411, 443, 444, 412), (412, 444, 445, 413), (413, 445, 446, 414), (414, 446, 447, 415), (415, 447, 448, 416), (416, 448, 449, 417), (419, 387, 417, 449), (419, 451, 450, 418), (418, 450, 452, 420), (420, 452, 453, 421), (421, 453, 454, 422), (422, 454, 455, 423), (423, 455, 456, 424), (424, 456, 457, 425), (425, 457, 458, 426), (426, 458, 459, 427), (427, 459, 460, 428), (428, 460, 461, 429), (429, 461, 462, 430), (430, 462, 463, 431), (431, 463, 464, 432), (432, 464, 465, 433), (433, 465, 466, 434), (434, 466, 467, 435), (435, 467, 468, 436), (436, 468, 469, 437), (437, 469, 470, 438), (438, 470, 471, 439), (439, 471, 472, 440), (440, 472, 473, 441), (441, 473, 474, 442), (442, 474, 475, 443), (443, 475, 476, 444), (444, 476, 477, 445), (445, 477, 478, 446), (446, 478, 479, 447), (447, 479, 480, 448), (448, 480, 481, 449), (451, 419, 449, 481), (451, 483, 482, 450), (483, 99, 98, 482), (450, 482, 484, 452), (482, 98, 100, 484), (452, 484, 485, 453), (484, 100, 101, 485), (453, 485, 486, 454), (485, 101, 102, 486), (454, 486, 487, 455), (486, 102, 103, 487), (455, 487, 488, 456), (487, 103, 104, 488), (456, 488, 489, 457), (488, 104, 105, 489), (457, 489, 490, 458), (489, 105, 106, 490), (458, 490, 491, 459), (490, 106, 107, 491), (459, 491, 492, 460), (491, 107, 108, 492), (460, 492, 493, 461), (492, 108, 109, 493), (461, 493, 494, 462), (493, 109, 110, 494), (462, 494, 495, 463), (494, 110, 111, 495), (463, 495, 496, 464), (495, 111, 112, 496), (464, 496, 497, 465), (496, 112, 113, 497), (465, 497, 498, 466), (497, 113, 114, 498), (466, 498, 499, 467), (498, 114, 115, 499), (467, 499, 500, 468), (499, 115, 116, 500), (468, 500, 501, 469), (500, 116, 117, 501), (469, 501, 502, 470), (501, 117, 118, 502), (470, 502, 503, 471), (502, 118, 119, 503), (471, 503, 504, 472), (503, 119, 120, 504), (472, 504, 505, 473), (504, 120, 121, 505), (473, 505, 506, 474), (505, 121, 122, 506), (474, 506, 507, 475), (506, 122, 123, 507), (475, 507, 508, 476), (507, 123, 124, 508), (476, 508, 509, 477), (508, 124, 125, 509), (477, 509, 510, 478), (509, 125, 126, 510), (478, 510, 511, 479), (510, 126, 127, 511), (479, 511, 512, 480), (511, 127, 128, 512), (480, 512, 513, 481), (512, 128, 129, 513), (99, 483, 513, 129), (483, 451, 481, 513)])
me_cylinder.polygons.foreach_set('use_smooth', [True] * 544)
me_cylinder.use_remesh_preserve_volume = False
me_cylinder.use_remesh_preserve_attributes = False
me_cylinder.use_mirror_vertex_groups = False
me_cylinder.update()
me_sphere = bpy.data.meshes.new('Sphere')
me_sphere.from_pydata([(-1.333e-06, 1.25e-06, 31.62), (-22.88, 16.62, 14.14), (8.74, 26.9, 14.14), (28.28, 4.856e-07, 14.14), (-8.74, 26.9, -14.14), (22.88, 16.62, -14.14), (-28.28, -7.508e-07, -14.14), (1.432e-06, -1.515e-06, -31.62), (-13.45, 9.772, 26.9), (5.137, 15.81, 26.9), (-8.313, 25.58, 16.63), (-26.9, 5.941e-07, 16.63), (16.63, 1.043e-06, 26.9), (21.76, 15.81, 16.63), (-30.08, 9.772, -1.941e-06), (-18.59, 25.58, -2.13e-06), (4.973e-08, 31.62, -1.581e-06), (18.59, 25.58, -5.047e-07), (30.08, 9.772, 6.886e-07), (-21.76, 15.81, -16.63), (8.313, 25.58, -16.63), (26.9, -8.593e-07, -16.63), (-16.63, -1.308e-06, -26.9), (-5.137, 15.81, -26.9), (13.45, 9.772, -26.9), (-24.33, 17.68, -2.035e-06), (-20.73, 21.1, 7.071), (-21.46, 21.63, -2.082e-06), (-19.66, 23.34, 3.536), (-22.53, 19.39, 3.536), (-22.9, 19.65, -2.059e-06), (-20.02, 23.61, -2.106e-06), (-20.2, 22.22, 5.303), (-19.12, 24.46, 1.768), (-21.63, 20.25, 5.303), (-23.43, 18.53, 1.768), (-20.56, 22.49, 1.768), (-21.1, 21.37, 3.536), (-22.0, 20.51, 1.768), (-22.18, 20.64, -2.071e-06), (-20.74, 22.62, -2.094e-06), (-19.93, 22.78, 4.419), (-19.39, 23.9, 2.652), (-22.08, 19.82, 4.419), (-22.98, 18.96, 2.652), (-21.01, 22.06, 0.8839), (-20.11, 22.92, 2.652), (-21.82, 20.38, 3.536), (-20.38, 22.36, 3.536), (-21.73, 21.07, 0.8839), (-22.26, 19.95, 2.652), (-20.29, 23.05, 0.8839), (-19.57, 24.04, 0.8839), (-19.84, 23.48, 1.768), (-20.83, 21.93, 2.652), (-21.55, 20.94, 2.652), (-21.28, 21.5, 1.768), (-23.16, 19.09, 0.8839), (-22.45, 20.08, 0.8839), (-22.71, 19.52, 1.768), (-21.37, 20.81, 4.419), (-20.65, 21.8, 4.419), (-20.92, 21.24, 5.303), (-6.725, 4.886, 29.26), (-18.17, 13.2, 20.52), (2.569, 7.906, 29.26), (6.939, 21.36, 20.52), (0.2137, 26.24, 15.38), (-15.6, 21.1, 15.38), (-24.89, 8.312, 15.38), (-29.18, 4.886, -7.071), (-26.48, 13.2, 7.071), (-13.66, 26.24, -7.071), (4.37, 29.26, 7.071), (-4.37, 29.26, -7.071), (13.66, 26.24, 7.071), (20.73, 21.1, -7.071), (-25.02, 7.906, -15.38), (-15.25, 21.36, -15.38), (-0.2137, 26.24, -15.38), (15.6, 21.1, -15.38), (-22.45, -1.03e-06, -20.52), (-8.313, -1.412e-06, -29.26), (-6.939, 21.36, -20.52), (-2.569, 7.906, -29.26), (18.17, 13.2, -20.52), (6.725, 4.886, -29.26), (-10.88, 17.68, 21.76), (-4.156, 12.79, 26.9), (-1.588, 20.7, 21.76), (-20.17, 4.886, 21.76), (-28.49, 4.886, 8.313), (-4.156, 28.6, 8.313), (-13.45, 25.58, 8.313), (-9.294, 28.6, -1.855e-06), (-25.92, 12.79, -8.313), (-20.17, 20.7, -8.313), (4.156, 28.6, -8.313), (9.294, 28.6, -1.043e-06), (13.45, 25.58, -8.313), (-13.45, 15.81, -21.76), (-19.19, 7.906, -21.76), (-10.88, 7.906, -26.9), (10.88, 17.68, -21.76), (1.588, 20.7, -21.76), (4.156, 12.79, -26.9), (-19.08, 24.81, 0.4419)], [], [(9, 13, 12), (3, 12, 13), (18, 3, 13), (13, 17, 18), (21, 18, 5), (30, 25, 19), (26, 32, 10), (25, 35, 1), (34, 26, 1), (31, 40, 19), (40, 27, 19), (27, 39, 19), (39, 30, 19), (32, 41, 10), (41, 28, 10), (28, 42, 10), (42, 33, 10), (51, 36, 45), (45, 40, 51), (31, 51, 40), (40, 45, 27), (51, 31, 52), (52, 53, 51), (36, 51, 53), (53, 52, 33), (42, 28, 46), (46, 53, 42), (33, 42, 53), (53, 46, 36), (54, 36, 46), (46, 48, 54), (37, 54, 48), (48, 46, 28), (54, 37, 55), (55, 56, 54), (36, 54, 56), (56, 55, 38), (49, 27, 45), (45, 56, 49), (38, 49, 56), (56, 45, 36), (50, 38, 55), (55, 47, 50), (29, 50, 47), (47, 55, 37), (30, 57, 25), (57, 35, 25), (57, 30, 58), (58, 59, 57), (35, 57, 59), (59, 58, 38), (50, 29, 44), (44, 59, 50), (38, 50, 59), (59, 44, 35), (49, 38, 58), (58, 39, 49), (27, 49, 39), (39, 58, 30), (60, 34, 43), (43, 47, 60), (37, 60, 47), (47, 43, 29), (60, 37, 61), (61, 62, 60), (34, 60, 62), (62, 61, 32), (34, 62, 26), (62, 32, 26), (41, 32, 61), (61, 48, 41), (28, 41, 48), (48, 61, 37), (35, 44, 1), (44, 29, 1), (29, 43, 1), (43, 34, 1), (68, 10, 87), (87, 64, 68), (1, 68, 64), (64, 87, 8), (88, 8, 87), (87, 89, 88), (9, 88, 89), (89, 87, 10), (67, 2, 66), (66, 89, 67), (10, 67, 89), (89, 66, 9), (88, 9, 65), (65, 63, 88), (8, 88, 63), (65, 0, 63), (90, 11, 69), (69, 64, 90), (8, 90, 64), (64, 69, 1), (9, 66, 13), (66, 2, 13), (0, 65, 12), (65, 9, 12), (91, 14, 71), (71, 69, 91), (11, 91, 69), (69, 71, 1), (92, 16, 73), (73, 67, 92), (10, 92, 67), (67, 73, 2), (92, 10, 93), (93, 94, 92), (16, 92, 94), (94, 93, 15), (72, 4, 74), (74, 94, 72), (15, 72, 94), (94, 74, 16), (17, 76, 18), (76, 5, 18), (2, 75, 13), (75, 17, 13), (77, 19, 95), (95, 70, 77), (6, 77, 70), (70, 95, 14), (78, 4, 72), (72, 96, 78), (19, 78, 96), (96, 72, 15), (79, 20, 97), (97, 74, 79), (4, 79, 74), (74, 97, 16), (98, 16, 97), (97, 99, 98), (17, 98, 99), (99, 97, 20), (80, 5, 76), (76, 99, 80), (20, 80, 99), (99, 76, 17), (98, 17, 75), (75, 73, 98), (16, 98, 73), (73, 75, 2), (100, 23, 83), (83, 78, 100), (19, 100, 78), (78, 83, 4), (100, 19, 101), (101, 102, 100), (23, 100, 102), (102, 101, 22), (82, 7, 84), (84, 102, 82), (22, 82, 102), (102, 84, 23), (81, 22, 101), (101, 77, 81), (6, 81, 77), (77, 101, 19), (103, 24, 85), (85, 80, 103), (20, 103, 80), (80, 85, 5), (103, 20, 104), (104, 105, 103), (24, 103, 105), (105, 104, 23), (84, 7, 86), (86, 105, 84), (23, 84, 105), (105, 86, 24), (83, 23, 104), (104, 79, 83), (4, 83, 79), (79, 104, 20), (5, 85, 21), (85, 24, 21), (14, 95, 25), (95, 19, 25), (1, 71, 25), (71, 14, 25), (10, 68, 26), (68, 1, 26), (19, 96, 31), (96, 15, 31), (15, 93, 33), (93, 10, 33), (52, 106, 33), (106, 15, 33), (15, 106, 31), (106, 52, 31)])
me_sphere.use_remesh_preserve_volume = False
me_sphere.use_remesh_preserve_attributes = False
me_sphere.use_mirror_vertex_groups = False
me_sphere.update()
me_plane = bpy.data.meshes.new('Plane')
me_plane.from_pydata([(4.25, 4.06, 0.0001214), (4.25, -4.25, 0.0001214), (-4.06, -4.25, 0.0001214), (-4.06, 4.06, 0.0001214)], [], [(0, 3, 2, 1)])
me_plane.materials.append(mat_transparent)
me_plane.use_remesh_preserve_volume = False
me_plane.use_remesh_preserve_attributes = False
me_plane.use_mirror_vertex_groups = False
me_plane.update()

# ---- objects
ob_cylinder_004 = bpy.data.objects.new('Cylinder.004', me_cylinder_004)
ob_cylinder_002 = bpy.data.objects.new('Cylinder.002', me_cylinder_002)
ob_cube_002 = bpy.data.objects.new('Cube.002', me_cube_002)
ob_cube_001 = bpy.data.objects.new('Cube.001', me_cube_001)
ob_cube = bpy.data.objects.new('Cube', me_cube)
ob_cylinder = bpy.data.objects.new('Cylinder', me_cylinder)
ob_camera = bpy.data.objects.new('Camera', cam_camera_001)
ob_sphere = bpy.data.objects.new('Sphere', me_sphere)
ob_lamp_001 = bpy.data.objects.new('Lamp.001', light_lamp)
ob_plane = bpy.data.objects.new('Plane', me_plane)

# ---- transforms, parenting, visibility, modifiers, constraints
ob_cylinder_004.location = (0.0, 0.0, 0.0)
ob_cylinder_004.rotation_euler = (-0.0, 1.571, 0.0)
ob_cylinder_004.lock_rotations_4d = False
ob_cylinder_004.empty_display_type = 'ARROWS'
ob_cylinder_004.lineart.crease_threshold = 0.0
_m = ob_cylinder_004.modifiers.new('Mirror', 'MIRROR')
_m.use_axis = (False, True, False)
ob_cylinder_002.location = (0.0, 0.0, 0.0)
ob_cylinder_002.rotation_euler = (-0.0, 1.571, 0.0)
ob_cylinder_002.lock_rotations_4d = False
ob_cylinder_002.empty_display_type = 'ARROWS'
ob_cylinder_002.lineart.crease_threshold = 0.0
_m = ob_cylinder_002.modifiers.new('Mirror', 'MIRROR')
_m.use_axis = (False, True, False)
ob_cube_002.location = (0.0, 0.0, 0.0)
ob_cube_002.lock_rotations_4d = False
ob_cube_002.empty_display_type = 'ARROWS'
ob_cube_002.lineart.crease_threshold = 0.0
_m = ob_cube_002.modifiers.new('Mirror', 'MIRROR')
_m.use_axis = (False, True, False)
ob_cube_001.location = (0.0, 0.0, 0.0)
ob_cube_001.lock_rotations_4d = False
ob_cube_001.empty_display_type = 'ARROWS'
ob_cube_001.lineart.crease_threshold = 0.0
_m = ob_cube_001.modifiers.new('Mirror', 'MIRROR')
_m.use_axis = (False, True, False)
ob_cube.location = (0.0, 0.0, 0.0)
ob_cube.lock_rotations_4d = False
ob_cube.empty_display_type = 'ARROWS'
ob_cube.lineart.crease_threshold = 0.0
_m = ob_cube.modifiers.new('Mirror', 'MIRROR')
_m.use_axis = (False, True, False)
ob_cylinder.location = (0.0, 0.0, 0.0)
ob_cylinder.rotation_euler = (-0.0, 1.571, 0.0)
ob_cylinder.lock_rotations_4d = False
ob_cylinder.empty_display_type = 'ARROWS'
ob_cylinder.lineart.crease_threshold = 0.0
ob_camera.location = (10.0, -10.0, 11.6)
ob_camera.rotation_euler = (1.047, 0.0, 0.7854)
ob_camera.lock_rotations_4d = False
ob_camera.empty_display_type = 'ARROWS'
ob_camera.color = (0.0, 0.0, 0.0, 1.0)
ob_camera.lineart.crease_threshold = 0.0
ob_sphere.location = (-0.02993, 0.1261, 0.07312)
ob_sphere.rotation_euler = (1.571, -0.0, 1.571)
ob_sphere.lock_rotations_4d = False
ob_sphere.empty_display_type = 'ARROWS'
ob_sphere.color = (0.0, 0.0, 0.0, 1.0)
ob_sphere.show_instancer_for_render = False
ob_sphere.instance_type = 'VERTS'
ob_sphere.use_instance_vertices_rotation = True
ob_sphere.lineart.crease_threshold = 0.0
ob_lamp_001.parent = ob_sphere
ob_lamp_001.matrix_parent_inverse = Matrix(((-4.371e-08, 1.0, -2.118e-22, -0.1261), (4.371e-08, 1.911e-15, 1.0, -0.07312), (1.0, 4.371e-08, -4.371e-08, 0.02993), (0.0, 0.0, 0.0, 1.0)))
ob_lamp_001.location = (-0.02993, 0.1261, 0.07312)
ob_lamp_001.rotation_euler = (1.571, -0.0, 1.571)
ob_lamp_001.lock_rotations_4d = False
ob_lamp_001.empty_display_type = 'ARROWS'
ob_lamp_001.color = (0.0, 0.0, 0.0, 1.0)
ob_lamp_001.lineart.crease_threshold = 0.0
ob_plane.location = (0.0, 0.0, 0.0)
ob_plane.lock_rotations_4d = False
ob_plane.empty_display_type = 'ARROWS'
ob_plane.color = (0.0, 0.0, 0.0, 1.0)
ob_plane.lineart.crease_threshold = 0.0

# ---- collection membership
col_collection_1.objects.link(ob_cylinder_004)
col_collection_1.objects.link(ob_cylinder_002)
col_collection_1.objects.link(ob_cube_002)
col_collection_1.objects.link(ob_cube_001)
col_collection_1.objects.link(ob_cube)
col_collection_1.objects.link(ob_cylinder)
col_collection_2.objects.link(ob_camera)
col_collection_3.objects.link(ob_sphere)
col_collection_3.objects.link(ob_lamp_001)
col_collection_4.objects.link(ob_plane)

# ---- scene / render settings (as saved in the file)
scene.camera = ob_camera
scene.frame_start = 1; scene.frame_end = 1; scene.frame_set(1)
scene.render.engine = 'BLENDER_EEVEE_NEXT'
scene.render.image_settings.color_mode = 'RGB'
scene.render.image_settings.compression = 90
scene.render.resolution_x = 128
scene.render.resolution_y = 128
scene.render.pixel_aspect_x = 100.0
scene.render.pixel_aspect_y = 100.0
scene.render.fps = 25
scene.render.dither_intensity = 0.0
scene.render.use_compositing = False
scene.render.use_sequencer = False
scene.render.bake_margin = 2
scene.render.bake_bias = 0.0
scene.render.use_stamp_time = False
scene.render.use_stamp_date = False
scene.render.use_stamp_frame = False
scene.render.use_stamp_camera = False
scene.render.use_stamp_scene = False
scene.render.use_stamp_filename = False
scene.render.use_stamp_render_time = False
scene.render.stamp_font_size = 0
scene.cycles.use_denoising = False
scene.cycles.samples = 10
scene.cycles.sampling_pattern = 'TABULATED_SOBOL'
scene.cycles.light_sampling_threshold = 0.0
scene.cycles.use_adaptive_sampling = False
scene.cycles.use_light_tree = False
scene.cycles.blur_glossy = 0.0
scene.cycles.volume_bounces = 1
scene.cycles.pixel_filter_type = 'GAUSSIAN'
scene.cycles.sample_clamp_indirect = 0.0
scene.view_settings.view_transform = 'Raw'
bpy.context.view_layer.update()
